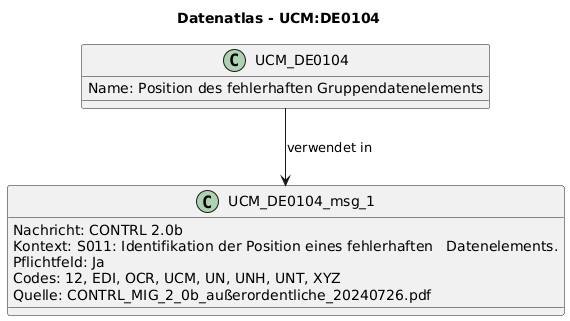

The diagram above was rendered by PlantUML. Its source (embedded in the PNG):
@startuml
title Datenatlas - UCM:DE0104
class UCM_DE0104 {
  Name: Position des fehlerhaften Gruppendatenelements
}
class UCM_DE0104_msg_1 {
  Nachricht: CONTRL 2.0b
  Kontext: S011: Identifikation der Position eines fehlerhaften   Datenelements.
  Pflichtfeld: Ja
  Codes: 12, EDI, OCR, UCM, UN, UNH, UNT, XYZ
  Quelle: CONTRL_MIG_2_0b_außerordentliche_20240726.pdf
}
UCM_DE0104 --> UCM_DE0104_msg_1 : verwendet in
@enduml